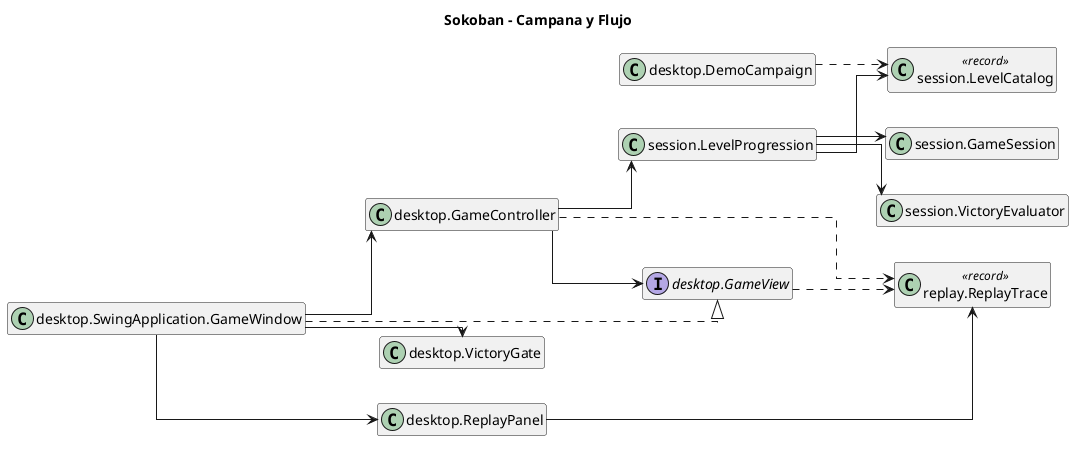

The diagram above was rendered by PlantUML. Its source (embedded in the PNG):
@startuml
title Sokoban - Campana y Flujo
skinparam backgroundColor white
skinparam shadowing false
skinparam linetype ortho
hide empty members
skinparam classAttributeIconSize 0
left to right direction
class "desktop.DemoCampaign" as N31bb61fed6d
class "session.LevelCatalog" as N2791bd26db7 <<record>>
class "session.LevelProgression" as Na267c7efd13
class "session.GameSession" as N39113f65725
class "session.VictoryEvaluator" as Nb2a5893921a
class "desktop.GameController" as Ncb44d9b59d2
interface "desktop.GameView" as N0cda4e12dfe
class "desktop.SwingApplication.GameWindow" as Nffd4ac7ef5e
class "desktop.VictoryGate" as Ndb987af3151
class "desktop.ReplayPanel" as N053bb8b526c
class "replay.ReplayTrace" as N7dc2cf53e40 <<record>>
Na267c7efd13 --> N39113f65725
Na267c7efd13 --> N2791bd26db7
Na267c7efd13 --> Nb2a5893921a
Ncb44d9b59d2 --> N0cda4e12dfe
Ncb44d9b59d2 --> Na267c7efd13
Ncb44d9b59d2 ..> N7dc2cf53e40
Nffd4ac7ef5e ..|> N0cda4e12dfe
Nffd4ac7ef5e --> Ncb44d9b59d2
Nffd4ac7ef5e --> N053bb8b526c
Nffd4ac7ef5e --> Ndb987af3151
N0cda4e12dfe ..> N7dc2cf53e40
N053bb8b526c --> N7dc2cf53e40
N31bb61fed6d ..> N2791bd26db7
@enduml